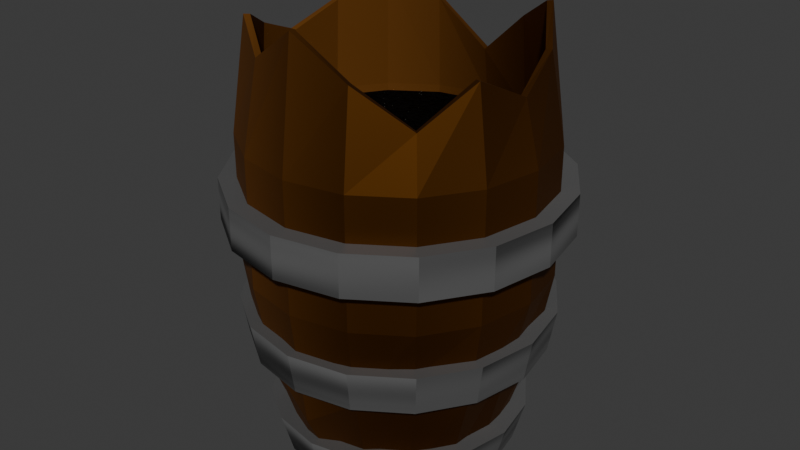 # Source: barrel_4_.blend  (saved by Blender 5.0.119; exported with 4.5.12 LTS)
import bpy
from mathutils import Matrix  # noqa: F401  (used for matrix-valued properties, if any)

bpy.ops.wm.read_factory_settings(use_empty=True)
scene = bpy.context.scene
scene.name = 'Scene'

# ---- collections
col_collection = bpy.data.collections.new('Collection'); scene.collection.children.link(col_collection)

# ---- materials (node trees are filled in below, after node groups)
mat_material_001 = bpy.data.materials.new('Material.001')
mat_material_002 = bpy.data.materials.new('Material.002')
mat_material_003 = bpy.data.materials.new('Material.003')

# ---- material node trees
mat_material_001.use_nodes = True; mat_material_001.node_tree.nodes.clear()
_N = mat_material_001.node_tree.nodes; _L = mat_material_001.node_tree.links
n0 = _N.new('ShaderNodeBsdfPrincipled'); n0.name = 'Principled BSDF'; n0.location = (-915, 111)
n0.inputs[0].default_value = (0.12, 0.04332, 0.007289, 1.0)
n0.inputs[2].default_value = 0.5648
n0.inputs[3].default_value = 1.2
n1 = _N.new('ShaderNodeOutputMaterial'); n1.name = 'Material Output'; n1.location = (216, 207)
n2 = _N.new('ShaderNodeTexWave'); n2.name = 'Wave Texture'; n2.location = (-1137, 68)
n2.width = 160
n2.inputs[1].default_value = 0.2
_L.new(n0.outputs[0], n1.inputs[0])
_L.new(n2.outputs[0], n0.inputs[1])
n1.is_active_output = True
mat_material_002.use_nodes = True; mat_material_002.node_tree.nodes.clear()
_N = mat_material_002.node_tree.nodes; _L = mat_material_002.node_tree.links
n0 = _N.new('ShaderNodeBsdfPrincipled'); n0.name = 'Principled BSDF'; n0.location = (-472, 186)
n0.inputs[0].default_value = (0.08849, 0.08849, 0.08849, 1.0)
n1 = _N.new('ShaderNodeOutputMaterial'); n1.name = 'Material Output'; n1.location = (281, 182)
n2 = _N.new('ShaderNodeTexNoise'); n2.name = 'Noise Texture'; n2.location = (-150, 71)
n2.width = 145
n2.inputs[2].default_value = 0.3
_L.new(n0.outputs[0], n1.inputs[0])
_L.new(n2.outputs[0], n1.inputs[2])
n1.is_active_output = True
mat_material_003.use_nodes = True; mat_material_003.node_tree.nodes.clear()
_N = mat_material_003.node_tree.nodes; _L = mat_material_003.node_tree.links
n0 = _N.new('ShaderNodeBsdfPrincipled'); n0.name = 'Principled BSDF'; n0.location = (-714, 130)
n0.inputs[0].default_value = (0.005239, 0.005239, 0.005239, 1.0)
n0.inputs[1].default_value = 1.0
n0.inputs[2].default_value = 1.0
n0.inputs[3].default_value = 1.0
n1 = _N.new('ShaderNodeOutputMaterial'); n1.name = 'Material Output'; n1.location = (198, 99)
n2 = _N.new('ShaderNodeTexWave'); n2.name = 'Wave Texture'; n2.location = (-297, -1)
n2.width = 160
n2.bands_direction = 'Z'
n2.inputs[1].default_value = 6.3
n2.inputs[2].default_value = 1.5
n2.inputs[3].default_value = 1.7
n2.inputs[4].default_value = 6.8
_L.new(n0.outputs[0], n1.inputs[0])
_L.new(n2.outputs[1], n1.inputs[2])
n1.is_active_output = True

# ---- world
world_world = bpy.data.worlds.new('World'); scene.world = world_world
world_world.use_nodes = True; world_world.node_tree.nodes.clear()
_N = world_world.node_tree.nodes; _L = world_world.node_tree.links
n0 = _N.new('ShaderNodeOutputWorld'); n0.name = 'World Output'; n0.location = (200, 100)
n1 = _N.new('ShaderNodeBackground'); n1.name = 'Background'; n1.location = (-200, 100)
n1.inputs[0].default_value = (0.05088, 0.05088, 0.05088, 1.0)
_L.new(n1.outputs[0], n0.inputs[0])
n0.is_active_output = True
world_world.color = (0.05088, 0.05088, 0.05088)
world_world.sun_shadow_jitter_overblur = 0.0

# ---- meshes
me_cylinder = bpy.data.meshes.new('Cylinder')
me_cylinder.from_pydata([(-5.763e-09, 0.7277, -1.783), (0.2785, 0.6723, -1.783), (0.5146, 0.5146, -1.783), (0.6723, 0.2785, -1.783), (0.7277, -4.749e-09, -1.783), (0.6723, -0.2785, -1.783), (0.5146, -0.5146, -1.783), (0.2785, -0.6723, -1.783), (-5.763e-09, -0.7277, -1.783), (-0.2785, -0.6723, -1.783), (-0.5146, -0.5146, -1.783), (-0.6723, -0.2785, -1.783), (-0.7277, -4.749e-09, -1.783), (-0.6723, 0.2785, -1.783), (-0.5146, 0.5146, -1.783), (-0.2785, 0.6723, -1.783), (7.838e-10, 0.9537, -0.7549), (9.558e-10, 1.064, -0.4585), (9.558e-10, 1.064, 0.4585), (7.838e-10, 0.9537, 0.7549), (0.365, 0.8811, 1.073), (0.4072, 0.9831, 0.4585), (0.4072, 0.9831, -0.4585), (0.365, 0.8811, -1.073), (0.6744, 0.6744, 1.269), (0.7525, 0.7525, 0.4585), (0.7525, 0.7525, -0.4585), (0.6744, 0.6744, -1.269), (0.8811, 0.365, 1.073), (0.9831, 0.4072, 0.4585), (0.9831, 0.4072, -0.4585), (0.8811, 0.365, -1.073), (0.9537, -2.78e-09, 0.8915), (1.064, 7.168e-10, 0.4585), (1.064, 7.168e-10, -0.4585), (0.9537, -2.78e-09, -0.8915), (0.8811, -0.365, 1.073), (0.9831, -0.4072, 0.4585), (0.9831, -0.4072, -0.4585), (0.8811, -0.365, -1.073), (0.6942, -0.6885, 0.8156), (0.7525, -0.7525, 0.4585), (0.7525, -0.7525, -0.4585), (0.6942, -0.6885, -0.8156), (0.365, -0.8811, 1.073), (0.4072, -0.9831, 0.4585), (0.4072, -0.9831, -0.4585), (0.365, -0.8811, -1.073), (7.838e-10, -0.9537, 1.326), (9.558e-10, -1.064, 0.4585), (9.558e-10, -1.064, -0.4585), (7.838e-10, -0.9537, -1.326), (-0.365, -0.8811, 1.073), (-0.4072, -0.9831, 0.4585), (-0.4072, -0.9831, -0.4585), (-0.365, -0.8811, -1.073), (-0.6744, -0.6744, 1.232), (-0.7525, -0.7525, 0.4585), (-0.7525, -0.7525, -0.4585), (-0.6744, -0.6744, -1.232), (-0.8811, -0.365, 1.073), (-0.9831, -0.4072, 0.4585), (-0.9831, -0.4072, -0.4585), (-0.8811, -0.365, -1.073), (-0.9537, -2.78e-09, 0.9278), (-1.064, 7.168e-10, 0.4585), (-1.064, 7.168e-10, -0.4585), (-0.9537, -2.78e-09, -0.9278), (-0.8811, 0.365, 1.073), (-0.9831, 0.4072, 0.4585), (-0.9831, 0.4072, -0.4585), (-0.8811, 0.365, -1.073), (-0.6744, 0.6744, 1.217), (-0.7525, 0.7525, 0.4585), (-0.7525, 0.7525, -0.4585), (-0.6744, 0.6744, -1.217), (-0.365, 0.8811, 1.073), (-0.4072, 0.9831, 0.4585), (-0.4072, 0.9831, -0.4585), (-0.365, 0.8811, -1.073), (-5.2e-09, 0.6567, -1.609), (0.2513, 0.6067, -1.609), (0.4644, 0.4644, -1.609), (0.6067, 0.2513, -1.609), (0.6567, -4.285e-09, -1.609), (0.6067, -0.2513, -1.609), (0.4644, -0.4644, -1.609), (0.2513, -0.6067, -1.609), (-5.2e-09, -0.6567, -1.609), (-0.2513, -0.6067, -1.609), (-0.4644, -0.4644, -1.609), (-0.6067, -0.2513, -1.609), (-0.6567, -4.285e-09, -1.609), (-0.6067, 0.2513, -1.609), (-0.4644, 0.4644, -1.609), (-0.2513, 0.6067, -1.609), (2.175e-09, 0.9113, -0.7528), (8.625e-10, 0.9603, -0.4138), (8.625e-10, 0.9603, 0.4138), (2.175e-09, 0.9113, 0.7528), (0.3487, 0.8419, 1.07), (0.3675, 0.8872, 0.4138), (0.3675, 0.8872, -0.4138), (0.3487, 0.8419, -1.07), (0.6444, 0.6444, 1.267), (0.679, 0.679, 0.4138), (0.679, 0.679, -0.4138), (0.6444, 0.6444, -1.267), (0.8419, 0.3487, 1.07), (0.8872, 0.3675, 0.4138), (0.8872, 0.3675, -0.4138), (0.8419, 0.3487, -1.07), (0.9113, -3.314e-09, 0.8893), (0.9603, 6.469e-10, 0.4138), (0.9603, 6.469e-10, -0.4138), (0.9113, -3.314e-09, -0.8893), (0.8419, -0.3487, 1.07), (0.8872, -0.3675, 0.4138), (0.8872, -0.3675, -0.4138), (0.8419, -0.3487, -1.07), (0.6642, -0.6585, 0.8134), (0.679, -0.679, 0.4138), (0.679, -0.679, -0.4138), (0.6642, -0.6585, -0.8134), (0.3487, -0.8419, 1.07), (0.3675, -0.8872, 0.4138), (0.3675, -0.8872, -0.4138), (0.3487, -0.8419, -1.07), (2.175e-09, -0.9113, 1.323), (8.625e-10, -0.9603, 0.4138), (8.625e-10, -0.9603, -0.4138), (2.175e-09, -0.9113, -1.323), (-0.3487, -0.8419, 1.07), (-0.3675, -0.8872, 0.4138), (-0.3675, -0.8872, -0.4138), (-0.3487, -0.8419, -1.07), (-0.6444, -0.6444, 1.23), (-0.679, -0.679, 0.4138), (-0.679, -0.679, -0.4138), (-0.6444, -0.6444, -1.23), (-0.8419, -0.3487, 1.07), (-0.8872, -0.3675, 0.4138), (-0.8872, -0.3675, -0.4138), (-0.8419, -0.3487, -1.07), (-0.9113, -3.314e-09, 0.9256), (-0.9603, 6.469e-10, 0.4138), (-0.9603, 6.469e-10, -0.4138), (-0.9113, -3.314e-09, -0.9256), (-0.8419, 0.3487, 1.07), (-0.8872, 0.3675, 0.4138), (-0.8872, 0.3675, -0.4138), (-0.8419, 0.3487, -1.07), (-0.6444, 0.6444, 1.215), (-0.679, 0.679, 0.4138), (-0.679, 0.679, -0.4138), (-0.6444, 0.6444, -1.215), (-0.3487, 0.8419, 1.07), (-0.3675, 0.8872, 0.4138), (-0.3675, 0.8872, -0.4138), (-0.3487, 0.8419, -1.07)], [], [(23, 27, 2, 1), (27, 31, 3, 2), (31, 35, 4, 3), (35, 39, 5, 4), (39, 43, 6, 5), (43, 47, 7, 6), (47, 51, 8, 7), (51, 55, 9, 8), (55, 59, 10, 9), (59, 63, 11, 10), (63, 67, 12, 11), (67, 71, 13, 12), (71, 75, 14, 13), (75, 79, 15, 14), (79, 16, 0, 15), (0, 1, 2, 3, 4, 5, 6, 7, 8, 9, 10, 11, 12, 13, 14, 15), (16, 23, 1, 0), (19, 20, 21, 18), (18, 21, 22, 17), (17, 22, 23, 16), (76, 19, 18, 77), (77, 18, 17, 78), (78, 17, 16, 79), (72, 76, 77, 73), (73, 77, 78, 74), (74, 78, 79, 75), (68, 72, 73, 69), (69, 73, 74, 70), (70, 74, 75, 71), (64, 68, 69, 65), (65, 69, 70, 66), (66, 70, 71, 67), (60, 64, 65, 61), (61, 65, 66, 62), (62, 66, 67, 63), (56, 60, 61, 57), (57, 61, 62, 58), (58, 62, 63, 59), (52, 56, 57, 53), (53, 57, 58, 54), (54, 58, 59, 55), (48, 52, 53, 49), (49, 53, 54, 50), (50, 54, 55, 51), (44, 48, 49, 45), (45, 49, 50, 46), (46, 50, 51, 47), (40, 44, 45, 41), (41, 45, 46, 42), (42, 46, 47, 43), (36, 40, 41, 37), (37, 41, 42, 38), (38, 42, 43, 39), (32, 36, 37, 33), (33, 37, 38, 34), (34, 38, 39, 35), (28, 32, 33, 29), (29, 33, 34, 30), (30, 34, 35, 31), (24, 28, 29, 25), (25, 29, 30, 26), (26, 30, 31, 27), (20, 24, 25, 21), (21, 25, 26, 22), (22, 26, 27, 23), (103, 107, 82, 81), (107, 111, 83, 82), (111, 115, 84, 83), (115, 119, 85, 84), (119, 123, 86, 85), (123, 127, 87, 86), (127, 131, 88, 87), (131, 135, 89, 88), (135, 139, 90, 89), (139, 143, 91, 90), (143, 147, 92, 91), (147, 151, 93, 92), (151, 155, 94, 93), (155, 159, 95, 94), (159, 96, 80, 95), (80, 81, 82, 83, 84, 85, 86, 87, 88, 89, 90, 91, 92, 93, 94, 95), (96, 103, 81, 80), (99, 100, 101, 98), (98, 101, 102, 97), (97, 102, 103, 96), (156, 99, 98, 157), (157, 98, 97, 158), (158, 97, 96, 159), (152, 156, 157, 153), (153, 157, 158, 154), (154, 158, 159, 155), (148, 152, 153, 149), (149, 153, 154, 150), (150, 154, 155, 151), (144, 148, 149, 145), (145, 149, 150, 146), (146, 150, 151, 147), (140, 144, 145, 141), (141, 145, 146, 142), (142, 146, 147, 143), (136, 140, 141, 137), (137, 141, 142, 138), (138, 142, 143, 139), (132, 136, 137, 133), (133, 137, 138, 134), (134, 138, 139, 135), (128, 132, 133, 129), (129, 133, 134, 130), (130, 134, 135, 131), (124, 128, 129, 125), (125, 129, 130, 126), (126, 130, 131, 127), (120, 124, 125, 121), (121, 125, 126, 122), (122, 126, 127, 123), (116, 120, 121, 117), (117, 121, 122, 118), (118, 122, 123, 119), (112, 116, 117, 113), (113, 117, 118, 114), (114, 118, 119, 115), (108, 112, 113, 109), (109, 113, 114, 110), (110, 114, 115, 111), (104, 108, 109, 105), (105, 109, 110, 106), (106, 110, 111, 107), (100, 104, 105, 101), (101, 105, 106, 102), (102, 106, 107, 103), (99, 156, 76, 19), (156, 152, 72, 76), (152, 148, 68, 72), (148, 144, 64, 68), (144, 140, 60, 64), (140, 136, 56, 60), (136, 132, 52, 56), (132, 128, 48, 52), (128, 124, 44, 48), (124, 120, 40, 44), (120, 116, 36, 40), (116, 112, 32, 36), (112, 108, 28, 32), (108, 104, 24, 28), (104, 100, 20, 24), (100, 99, 19, 20)])
_uv = me_cylinder.uv_layers.new(name='UVMap')
_uv.uv.foreach_set('vector', [0.9375, 0.6, 0.875, 0.6, 0.875, 0.5, 0.9375, 0.5, 0.875, 0.6, 0.8125, 0.6, 0.8125, 0.5, 0.875, 0.5, 0.8125, 0.6, 0.75, 0.6, 0.75, 0.5, 0.8125, 0.5, 0.75, 0.6, 0.6875, 0.6, 0.6875, 0.5, 0.75, 0.5, 0.6875, 0.6, 0.625, 0.6, 0.625, 0.5, 0.6875, 0.5, 0.625, 0.6, 0.5625, 0.6, 0.5625, 0.5, 0.625, 0.5, 0.5625, 0.6, 0.5, 0.6, 0.5, 0.5, 0.5625, 0.5, 0.5, 0.6, 0.4375, 0.6, 0.4375, 0.5, 0.5, 0.5, 0.4375, 0.6, 0.375, 0.6, 0.375, 0.5, 0.4375, 0.5, 0.375, 0.6, 0.3125, 0.6, 0.3125, 0.5, 0.375, 0.5, 0.3125, 0.6, 0.25, 0.6, 0.25, 0.5, 0.3125, 0.5, 0.25, 0.6, 0.1875, 0.6, 0.1875, 0.5, 0.25, 0.5, 0.1875, 0.6, 0.125, 0.6, 0.125, 0.5, 0.1875, 0.5, 0.125, 0.6, 0.0625, 0.6, 0.0625, 0.5, 0.125, 0.5, 0.0625, 0.6, 0.0, 0.6, 0.0, 0.5, 0.0625, 0.5, 0.75, 0.49, 0.8418, 0.4717, 0.9197, 0.4197, 0.9717, 0.3418, 0.99, 0.25, 0.9717, 0.1582, 0.9197, 0.08029, 0.8418, 0.02827, 0.75, 0.01, 0.6582, 0.02827, 0.5803, 0.08029, 0.5283, 0.1582, 0.51, 0.25, 0.5283, 0.3418, 0.5803, 0.4197, 0.6582, 0.4717, 1.0, 0.6, 0.9375, 0.6, 0.9375, 0.5, 1.0, 0.5, 1.0, 0.9, 0.9375, 0.9, 0.9375, 0.8, 1.0, 0.8, 1.0, 0.8, 0.9375, 0.8, 0.9375, 0.7, 1.0, 0.7, 1.0, 0.7, 0.9375, 0.7, 0.9375, 0.6, 1.0, 0.6, 0.0625, 0.9, 0.0, 0.9, 0.0, 0.8, 0.0625, 0.8, 0.0625, 0.8, 0.0, 0.8, 0.0, 0.7, 0.0625, 0.7, 0.0625, 0.7, 0.0, 0.7, 0.0, 0.6, 0.0625, 0.6, 0.125, 0.9, 0.0625, 0.9, 0.0625, 0.8, 0.125, 0.8, 0.125, 0.8, 0.0625, 0.8, 0.0625, 0.7, 0.125, 0.7, 0.125, 0.7, 0.0625, 0.7, 0.0625, 0.6, 0.125, 0.6, 0.1875, 0.9, 0.125, 0.9, 0.125, 0.8, 0.1875, 0.8, 0.1875, 0.8, 0.125, 0.8, 0.125, 0.7, 0.1875, 0.7, 0.1875, 0.7, 0.125, 0.7, 0.125, 0.6, 0.1875, 0.6, 0.25, 0.9, 0.1875, 0.9, 0.1875, 0.8, 0.25, 0.8, 0.25, 0.8, 0.1875, 0.8, 0.1875, 0.7, 0.25, 0.7, 0.25, 0.7, 0.1875, 0.7, 0.1875, 0.6, 0.25, 0.6, 0.3125, 0.9, 0.25, 0.9, 0.25, 0.8, 0.3125, 0.8, 0.3125, 0.8, 0.25, 0.8, 0.25, 0.7, 0.3125, 0.7, 0.3125, 0.7, 0.25, 0.7, 0.25, 0.6, 0.3125, 0.6, 0.375, 0.9, 0.3125, 0.9, 0.3125, 0.8, 0.375, 0.8, 0.375, 0.8, 0.3125, 0.8, 0.3125, 0.7, 0.375, 0.7, 0.375, 0.7, 0.3125, 0.7, 0.3125, 0.6, 0.375, 0.6, 0.4375, 0.9, 0.375, 0.9, 0.375, 0.8, 0.4375, 0.8, 0.4375, 0.8, 0.375, 0.8, 0.375, 0.7, 0.4375, 0.7, 0.4375, 0.7, 0.375, 0.7, 0.375, 0.6, 0.4375, 0.6, 0.5, 0.9, 0.4375, 0.9, 0.4375, 0.8, 0.5, 0.8, 0.5, 0.8, 0.4375, 0.8, 0.4375, 0.7, 0.5, 0.7, 0.5, 0.7, 0.4375, 0.7, 0.4375, 0.6, 0.5, 0.6, 0.5625, 0.9, 0.5, 0.9, 0.5, 0.8, 0.5625, 0.8, 0.5625, 0.8, 0.5, 0.8, 0.5, 0.7, 0.5625, 0.7, 0.5625, 0.7, 0.5, 0.7, 0.5, 0.6, 0.5625, 0.6, 0.625, 0.9, 0.5625, 0.9, 0.5625, 0.8, 0.625, 0.8, 0.625, 0.8, 0.5625, 0.8, 0.5625, 0.7, 0.625, 0.7, 0.625, 0.7, 0.5625, 0.7, 0.5625, 0.6, 0.625, 0.6, 0.6875, 0.9, 0.625, 0.9, 0.625, 0.8, 0.6875, 0.8, 0.6875, 0.8, 0.625, 0.8, 0.625, 0.7, 0.6875, 0.7, 0.6875, 0.7, 0.625, 0.7, 0.625, 0.6, 0.6875, 0.6, 0.75, 0.9, 0.6875, 0.9, 0.6875, 0.8, 0.75, 0.8, 0.75, 0.8, 0.6875, 0.8, 0.6875, 0.7, 0.75, 0.7, 0.75, 0.7, 0.6875, 0.7, 0.6875, 0.6, 0.75, 0.6, 0.8125, 0.9, 0.75, 0.9, 0.75, 0.8, 0.8125, 0.8, 0.8125, 0.8, 0.75, 0.8, 0.75, 0.7, 0.8125, 0.7, 0.8125, 0.7, 0.75, 0.7, 0.75, 0.6, 0.8125, 0.6, 0.875, 0.9, 0.8125, 0.9, 0.8125, 0.8, 0.875, 0.8, 0.875, 0.8, 0.8125, 0.8, 0.8125, 0.7, 0.875, 0.7, 0.875, 0.7, 0.8125, 0.7, 0.8125, 0.6, 0.875, 0.6, 0.9375, 0.9, 0.875, 0.9, 0.875, 0.8, 0.9375, 0.8, 0.9375, 0.8, 0.875, 0.8, 0.875, 0.7, 0.9375, 0.7, 0.9375, 0.7, 0.875, 0.7, 0.875, 0.6, 0.9375, 0.6, 0.9375, 0.6, 0.875, 0.6, 0.875, 0.5, 0.9375, 0.5, 0.875, 0.6, 0.8125, 0.6, 0.8125, 0.5, 0.875, 0.5, 0.8125, 0.6, 0.75, 0.6, 0.75, 0.5, 0.8125, 0.5, 0.75, 0.6, 0.6875, 0.6, 0.6875, 0.5, 0.75, 0.5, 0.6875, 0.6, 0.625, 0.6, 0.625, 0.5, 0.6875, 0.5, 0.625, 0.6, 0.5625, 0.6, 0.5625, 0.5, 0.625, 0.5, 0.5625, 0.6, 0.5, 0.6, 0.5, 0.5, 0.5625, 0.5, 0.5, 0.6, 0.4375, 0.6, 0.4375, 0.5, 0.5, 0.5, 0.4375, 0.6, 0.375, 0.6, 0.375, 0.5, 0.4375, 0.5, 0.375, 0.6, 0.3125, 0.6, 0.3125, 0.5, 0.375, 0.5, 0.3125, 0.6, 0.25, 0.6, 0.25, 0.5, 0.3125, 0.5, 0.25, 0.6, 0.1875, 0.6, 0.1875, 0.5, 0.25, 0.5, 0.1875, 0.6, 0.125, 0.6, 0.125, 0.5, 0.1875, 0.5, 0.125, 0.6, 0.0625, 0.6, 0.0625, 0.5, 0.125, 0.5, 0.0625, 0.6, 0.0, 0.6, 0.0, 0.5, 0.0625, 0.5, 0.75, 0.49, 0.8418, 0.4717, 0.9197, 0.4197, 0.9717, 0.3418, 0.99, 0.25, 0.9717, 0.1582, 0.9197, 0.08029, 0.8418, 0.02827, 0.75, 0.01, 0.6582, 0.02827, 0.5803, 0.08029, 0.5283, 0.1582, 0.51, 0.25, 0.5283, 0.3418, 0.5803, 0.4197, 0.6582, 0.4717, 1.0, 0.6, 0.9375, 0.6, 0.9375, 0.5, 1.0, 0.5, 1.0, 0.9, 0.9375, 0.9, 0.9375, 0.8, 1.0, 0.8, 1.0, 0.8, 0.9375, 0.8, 0.9375, 0.7, 1.0, 0.7, 1.0, 0.7, 0.9375, 0.7, 0.9375, 0.6, 1.0, 0.6, 0.0625, 0.9, 0.0, 0.9, 0.0, 0.8, 0.0625, 0.8, 0.0625, 0.8, 0.0, 0.8, 0.0, 0.7, 0.0625, 0.7, 0.0625, 0.7, 0.0, 0.7, 0.0, 0.6, 0.0625, 0.6, 0.125, 0.9, 0.0625, 0.9, 0.0625, 0.8, 0.125, 0.8, 0.125, 0.8, 0.0625, 0.8, 0.0625, 0.7, 0.125, 0.7, 0.125, 0.7, 0.0625, 0.7, 0.0625, 0.6, 0.125, 0.6, 0.1875, 0.9, 0.125, 0.9, 0.125, 0.8, 0.1875, 0.8, 0.1875, 0.8, 0.125, 0.8, 0.125, 0.7, 0.1875, 0.7, 0.1875, 0.7, 0.125, 0.7, 0.125, 0.6, 0.1875, 0.6, 0.25, 0.9, 0.1875, 0.9, 0.1875, 0.8, 0.25, 0.8, 0.25, 0.8, 0.1875, 0.8, 0.1875, 0.7, 0.25, 0.7, 0.25, 0.7, 0.1875, 0.7, 0.1875, 0.6, 0.25, 0.6, 0.3125, 0.9, 0.25, 0.9, 0.25, 0.8, 0.3125, 0.8, 0.3125, 0.8, 0.25, 0.8, 0.25, 0.7, 0.3125, 0.7, 0.3125, 0.7, 0.25, 0.7, 0.25, 0.6, 0.3125, 0.6, 0.375, 0.9, 0.3125, 0.9, 0.3125, 0.8, 0.375, 0.8, 0.375, 0.8, 0.3125, 0.8, 0.3125, 0.7, 0.375, 0.7, 0.375, 0.7, 0.3125, 0.7, 0.3125, 0.6, 0.375, 0.6, 0.4375, 0.9, 0.375, 0.9, 0.375, 0.8, 0.4375, 0.8, 0.4375, 0.8, 0.375, 0.8, 0.375, 0.7, 0.4375, 0.7, 0.4375, 0.7, 0.375, 0.7, 0.375, 0.6, 0.4375, 0.6, 0.5, 0.9, 0.4375, 0.9, 0.4375, 0.8, 0.5, 0.8, 0.5, 0.8, 0.4375, 0.8, 0.4375, 0.7, 0.5, 0.7, 0.5, 0.7, 0.4375, 0.7, 0.4375, 0.6, 0.5, 0.6, 0.5625, 0.9, 0.5, 0.9, 0.5, 0.8, 0.5625, 0.8, 0.5625, 0.8, 0.5, 0.8, 0.5, 0.7, 0.5625, 0.7, 0.5625, 0.7, 0.5, 0.7, 0.5, 0.6, 0.5625, 0.6, 0.625, 0.9, 0.5625, 0.9, 0.5625, 0.8, 0.625, 0.8, 0.625, 0.8, 0.5625, 0.8, 0.5625, 0.7, 0.625, 0.7, 0.625, 0.7, 0.5625, 0.7, 0.5625, 0.6, 0.625, 0.6, 0.6875, 0.9, 0.625, 0.9, 0.625, 0.8, 0.6875, 0.8, 0.6875, 0.8, 0.625, 0.8, 0.625, 0.7, 0.6875, 0.7, 0.6875, 0.7, 0.625, 0.7, 0.625, 0.6, 0.6875, 0.6, 0.75, 0.9, 0.6875, 0.9, 0.6875, 0.8, 0.75, 0.8, 0.75, 0.8, 0.6875, 0.8, 0.6875, 0.7, 0.75, 0.7, 0.75, 0.7, 0.6875, 0.7, 0.6875, 0.6, 0.75, 0.6, 0.8125, 0.9, 0.75, 0.9, 0.75, 0.8, 0.8125, 0.8, 0.8125, 0.8, 0.75, 0.8, 0.75, 0.7, 0.8125, 0.7, 0.8125, 0.7, 0.75, 0.7, 0.75, 0.6, 0.8125, 0.6, 0.875, 0.9, 0.8125, 0.9, 0.8125, 0.8, 0.875, 0.8, 0.875, 0.8, 0.8125, 0.8, 0.8125, 0.7, 0.875, 0.7, 0.875, 0.7, 0.8125, 0.7, 0.8125, 0.6, 0.875, 0.6, 0.9375, 0.9, 0.875, 0.9, 0.875, 0.8, 0.9375, 0.8, 0.9375, 0.8, 0.875, 0.8, 0.875, 0.7, 0.9375, 0.7, 0.9375, 0.7, 0.875, 0.7, 0.875, 0.6, 0.9375, 0.6, 0.0, 0.9, 0.0625, 0.9, 0.0625, 0.9, 0.0, 0.9, 0.0625, 0.9, 0.125, 0.9, 0.125, 0.9, 0.0625, 0.9, 0.125, 0.9, 0.1875, 0.9, 0.1875, 0.9, 0.125, 0.9, 0.1875, 0.9, 0.25, 0.9, 0.25, 0.9, 0.1875, 0.9, 0.25, 0.9, 0.3125, 0.9, 0.3125, 0.9, 0.25, 0.9, 0.3125, 0.9, 0.375, 0.9, 0.375, 0.9, 0.3125, 0.9, 0.375, 0.9, 0.4375, 0.9, 0.4375, 0.9, 0.375, 0.9, 0.4375, 0.9, 0.5, 0.9, 0.5, 0.9, 0.4375, 0.9, 0.5, 0.9, 0.5625, 0.9, 0.5625, 0.9, 0.5, 0.9, 0.5625, 0.9, 0.625, 0.9, 0.625, 0.9, 0.5625, 0.9, 0.625, 0.9, 0.6875, 0.9, 0.6875, 0.9, 0.625, 0.9, 0.6875, 0.9, 0.75, 0.9, 0.75, 0.9, 0.6875, 0.9, 0.75, 0.9, 0.8125, 0.9, 0.8125, 0.9, 0.75, 0.9, 0.8125, 0.9, 0.875, 0.9, 0.875, 0.9, 0.8125, 0.9, 0.875, 0.9, 0.9375, 0.9, 0.9375, 0.9, 0.875, 0.9, 0.9375, 0.9, 1.0, 0.9, 1.0, 0.9, 0.9375, 0.9])
me_cylinder.materials.append(mat_material_001)
me_cylinder.use_mirror_z = True
me_cylinder.update()
me_cylinder_001 = bpy.data.meshes.new('Cylinder.001')
me_cylinder_001.from_pydata([(0.0, 0.8818, -1.0), (0.0, 0.8818, 1.0), (0.3375, 0.8147, -1.0), (0.3375, 0.8147, 1.0), (0.6236, 0.6236, -1.0), (0.6236, 0.6236, 1.0), (0.8147, 0.3375, -1.0), (0.8147, 0.3375, 1.0), (0.8818, 0.0, -1.0), (0.8818, 0.0, 1.0), (0.8147, -0.3375, -1.0), (0.8147, -0.3375, 1.0), (0.6236, -0.6236, -1.0), (0.6236, -0.6236, 1.0), (0.3375, -0.8147, -1.0), (0.3375, -0.8147, 1.0), (0.0, -0.8818, -1.0), (0.0, -0.8818, 1.0), (-0.3375, -0.8147, -1.0), (-0.3375, -0.8147, 1.0), (-0.6236, -0.6236, -1.0), (-0.6236, -0.6236, 1.0), (-0.8147, -0.3375, -1.0), (-0.8147, -0.3375, 1.0), (-0.8818, 0.0, -1.0), (-0.8818, 0.0, 1.0), (-0.8147, 0.3375, -1.0), (-0.8147, 0.3375, 1.0), (-0.6236, 0.6236, -1.0), (-0.6236, 0.6236, 1.0), (-0.3375, 0.8147, -1.0), (-0.3375, 0.8147, 1.0), (0.0, 1.0, -1.0), (0.3827, 0.9239, -1.0), (0.3827, 0.9239, 1.0), (0.0, 1.0, 1.0), (0.7071, 0.7071, -1.0), (0.7071, 0.7071, 1.0), (0.9239, 0.3827, -1.0), (0.9239, 0.3827, 1.0), (1.0, 0.0, -1.0), (1.0, 0.0, 1.0), (0.9239, -0.3827, -1.0), (0.9239, -0.3827, 1.0), (0.7071, -0.7071, -1.0), (0.7071, -0.7071, 1.0), (0.3827, -0.9239, -1.0), (0.3827, -0.9239, 1.0), (0.0, -1.0, -1.0), (0.0, -1.0, 1.0), (-0.3827, -0.9239, -1.0), (-0.3827, -0.9239, 1.0), (-0.7071, -0.7071, -1.0), (-0.7071, -0.7071, 1.0), (-0.9239, -0.3827, -1.0), (-0.9239, -0.3827, 1.0), (-1.0, 0.0, -1.0), (-1.0, 0.0, 1.0), (-0.9239, 0.3827, -1.0), (-0.9239, 0.3827, 1.0), (-0.7071, 0.7071, -1.0), (-0.7071, 0.7071, 1.0), (-0.3827, 0.9239, -1.0), (-0.3827, 0.9239, 1.0)], [], [(34, 37, 36, 33), (37, 39, 38, 36), (39, 41, 40, 38), (41, 43, 42, 40), (43, 45, 44, 42), (45, 47, 46, 44), (47, 49, 48, 46), (49, 51, 50, 48), (51, 53, 52, 50), (53, 55, 54, 52), (55, 57, 56, 54), (57, 59, 58, 56), (59, 61, 60, 58), (61, 63, 62, 60), (63, 35, 32, 62), (35, 34, 33, 32), (2, 0, 32, 33), (1, 3, 34, 35), (4, 2, 33, 36), (3, 5, 37, 34), (6, 4, 36, 38), (5, 7, 39, 37), (8, 6, 38, 40), (7, 9, 41, 39), (10, 8, 40, 42), (9, 11, 43, 41), (12, 10, 42, 44), (11, 13, 45, 43), (14, 12, 44, 46), (13, 15, 47, 45), (16, 14, 46, 48), (15, 17, 49, 47), (18, 16, 48, 50), (17, 19, 51, 49), (20, 18, 50, 52), (19, 21, 53, 51), (22, 20, 52, 54), (21, 23, 55, 53), (24, 22, 54, 56), (23, 25, 57, 55), (26, 24, 56, 58), (25, 27, 59, 57), (28, 26, 58, 60), (27, 29, 61, 59), (30, 28, 60, 62), (29, 31, 63, 61), (0, 30, 62, 32), (31, 1, 35, 63)])
_uv = me_cylinder_001.uv_layers.new(name='UVMap')
_uv.uv.foreach_set('vector', [0.9375, 1.0, 0.875, 1.0, 0.875, 0.5, 0.9375, 0.5, 0.875, 1.0, 0.8125, 1.0, 0.8125, 0.5, 0.875, 0.5, 0.8125, 1.0, 0.75, 1.0, 0.75, 0.5, 0.8125, 0.5, 0.75, 1.0, 0.6875, 1.0, 0.6875, 0.5, 0.75, 0.5, 0.6875, 1.0, 0.625, 1.0, 0.625, 0.5, 0.6875, 0.5, 0.625, 1.0, 0.5625, 1.0, 0.5625, 0.5, 0.625, 0.5, 0.5625, 1.0, 0.5, 1.0, 0.5, 0.5, 0.5625, 0.5, 0.5, 1.0, 0.4375, 1.0, 0.4375, 0.5, 0.5, 0.5, 0.4375, 1.0, 0.375, 1.0, 0.375, 0.5, 0.4375, 0.5, 0.375, 1.0, 0.3125, 1.0, 0.3125, 0.5, 0.375, 0.5, 0.3125, 1.0, 0.25, 1.0, 0.25, 0.5, 0.3125, 0.5, 0.25, 1.0, 0.1875, 1.0, 0.1875, 0.5, 0.25, 0.5, 0.1875, 1.0, 0.125, 1.0, 0.125, 0.5, 0.1875, 0.5, 0.125, 1.0, 0.0625, 1.0, 0.0625, 0.5, 0.125, 0.5, 0.0625, 1.0, 0.0, 1.0, 0.0, 0.5, 0.0625, 0.5, 1.0, 1.0, 0.9375, 1.0, 0.9375, 0.5, 1.0, 0.5, 0.831, 0.4455, 0.75, 0.4616, 0.75, 0.49, 0.8418, 0.4717, 0.25, 0.4616, 0.331, 0.4455, 0.3418, 0.4717, 0.25, 0.49, 0.8997, 0.3997, 0.831, 0.4455, 0.8418, 0.4717, 0.9197, 0.4197, 0.331, 0.4455, 0.3997, 0.3997, 0.4197, 0.4197, 0.3418, 0.4717, 0.9455, 0.331, 0.8997, 0.3997, 0.9197, 0.4197, 0.9717, 0.3418, 0.3997, 0.3997, 0.4455, 0.331, 0.4717, 0.3418, 0.4197, 0.4197, 0.9616, 0.25, 0.9455, 0.331, 0.9717, 0.3418, 0.99, 0.25, 0.4455, 0.331, 0.4616, 0.25, 0.49, 0.25, 0.4717, 0.3418, 0.9455, 0.169, 0.9616, 0.25, 0.99, 0.25, 0.9717, 0.1582, 0.4616, 0.25, 0.4455, 0.169, 0.4717, 0.1582, 0.49, 0.25, 0.8997, 0.1003, 0.9455, 0.169, 0.9717, 0.1582, 0.9197, 0.08029, 0.4455, 0.169, 0.3997, 0.1003, 0.4197, 0.08029, 0.4717, 0.1582, 0.831, 0.05447, 0.8997, 0.1003, 0.9197, 0.08029, 0.8418, 0.02827, 0.3997, 0.1003, 0.331, 0.05447, 0.3418, 0.02827, 0.4197, 0.08029, 0.75, 0.03836, 0.831, 0.05447, 0.8418, 0.02827, 0.75, 0.01, 0.331, 0.05447, 0.25, 0.03836, 0.25, 0.01, 0.3418, 0.02827, 0.669, 0.05447, 0.75, 0.03836, 0.75, 0.01, 0.6582, 0.02827, 0.25, 0.03836, 0.169, 0.05447, 0.1582, 0.02827, 0.25, 0.01, 0.6003, 0.1003, 0.669, 0.05447, 0.6582, 0.02827, 0.5803, 0.08029, 0.169, 0.05447, 0.1003, 0.1003, 0.08029, 0.08029, 0.1582, 0.02827, 0.5545, 0.169, 0.6003, 0.1003, 0.5803, 0.08029, 0.5283, 0.1582, 0.1003, 0.1003, 0.05447, 0.169, 0.02827, 0.1582, 0.08029, 0.08029, 0.5384, 0.25, 0.5545, 0.169, 0.5283, 0.1582, 0.51, 0.25, 0.05447, 0.169, 0.03836, 0.25, 0.01, 0.25, 0.02827, 0.1582, 0.5545, 0.331, 0.5384, 0.25, 0.51, 0.25, 0.5283, 0.3418, 0.03836, 0.25, 0.05447, 0.331, 0.02827, 0.3418, 0.01, 0.25, 0.6003, 0.3997, 0.5545, 0.331, 0.5283, 0.3418, 0.5803, 0.4197, 0.05447, 0.331, 0.1003, 0.3997, 0.08029, 0.4197, 0.02827, 0.3418, 0.669, 0.4455, 0.6003, 0.3997, 0.5803, 0.4197, 0.6582, 0.4717, 0.1003, 0.3997, 0.169, 0.4455, 0.1582, 0.4717, 0.08029, 0.4197, 0.75, 0.4616, 0.669, 0.4455, 0.6582, 0.4717, 0.75, 0.49, 0.169, 0.4455, 0.25, 0.4616, 0.25, 0.49, 0.1582, 0.4717])
me_cylinder_001.materials.append(mat_material_002)
me_cylinder_001.update()
me_cylinder_007 = bpy.data.meshes.new('Cylinder.007')
me_cylinder_007.from_pydata([(0.0, 0.8954, -1.0), (-8.906e-10, 0.8476, 1.0), (0.3427, 0.8273, -1.0), (0.3244, 0.7831, 1.0), (0.6332, 0.6332, -1.0), (0.5994, 0.5994, 1.0), (0.8273, 0.3427, -1.0), (0.7831, 0.3244, 1.0), (0.8954, 0.0, -1.0), (0.8476, 3.238e-10, 1.0), (0.8273, -0.3427, -1.0), (0.7831, -0.3244, 1.0), (0.6332, -0.6332, -1.0), (0.5994, -0.5994, 1.0), (0.3427, -0.8273, -1.0), (0.3244, -0.7831, 1.0), (0.0, -0.8954, -1.0), (-8.906e-10, -0.8476, 1.0), (-0.3427, -0.8273, -1.0), (-0.3244, -0.7831, 1.0), (-0.6332, -0.6332, -1.0), (-0.5994, -0.5994, 1.0), (-0.8273, -0.3427, -1.0), (-0.7831, -0.3244, 1.0), (-0.8954, 0.0, -1.0), (-0.8476, 3.238e-10, 1.0), (-0.8273, 0.3427, -1.0), (-0.7831, 0.3244, 1.0), (-0.6332, 0.6332, -1.0), (-0.5994, 0.5994, 1.0), (-0.3427, 0.8273, -1.0), (-0.3244, 0.7831, 1.0), (0.0, 1.0, -1.0), (0.3827, 0.9239, -1.0), (0.3644, 0.8797, 1.0), (-8.906e-10, 0.9522, 1.0), (0.7071, 0.7071, -1.0), (0.6733, 0.6733, 1.0), (0.9239, 0.3827, -1.0), (0.8797, 0.3644, 1.0), (1.0, 0.0, -1.0), (0.9522, 3.238e-10, 1.0), (0.9239, -0.3827, -1.0), (0.8797, -0.3644, 1.0), (0.7071, -0.7071, -1.0), (0.6733, -0.6733, 1.0), (0.3827, -0.9239, -1.0), (0.3644, -0.8797, 1.0), (0.0, -1.0, -1.0), (-8.906e-10, -0.9522, 1.0), (-0.3827, -0.9239, -1.0), (-0.3644, -0.8797, 1.0), (-0.7071, -0.7071, -1.0), (-0.6733, -0.6733, 1.0), (-0.9239, -0.3827, -1.0), (-0.8797, -0.3644, 1.0), (-1.0, 0.0, -1.0), (-0.9522, 3.238e-10, 1.0), (-0.9239, 0.3827, -1.0), (-0.8797, 0.3644, 1.0), (-0.7071, 0.7071, -1.0), (-0.6733, 0.6733, 1.0), (-0.3827, 0.9239, -1.0), (-0.3644, 0.8797, 1.0)], [], [(34, 37, 36, 33), (37, 39, 38, 36), (39, 41, 40, 38), (41, 43, 42, 40), (43, 45, 44, 42), (45, 47, 46, 44), (47, 49, 48, 46), (49, 51, 50, 48), (51, 53, 52, 50), (53, 55, 54, 52), (55, 57, 56, 54), (57, 59, 58, 56), (59, 61, 60, 58), (61, 63, 62, 60), (63, 35, 32, 62), (35, 34, 33, 32), (2, 0, 32, 33), (1, 3, 34, 35), (4, 2, 33, 36), (3, 5, 37, 34), (6, 4, 36, 38), (5, 7, 39, 37), (8, 6, 38, 40), (7, 9, 41, 39), (10, 8, 40, 42), (9, 11, 43, 41), (12, 10, 42, 44), (11, 13, 45, 43), (14, 12, 44, 46), (13, 15, 47, 45), (16, 14, 46, 48), (15, 17, 49, 47), (18, 16, 48, 50), (17, 19, 51, 49), (20, 18, 50, 52), (19, 21, 53, 51), (22, 20, 52, 54), (21, 23, 55, 53), (24, 22, 54, 56), (23, 25, 57, 55), (26, 24, 56, 58), (25, 27, 59, 57), (28, 26, 58, 60), (27, 29, 61, 59), (30, 28, 60, 62), (29, 31, 63, 61), (0, 30, 62, 32), (31, 1, 35, 63)])
_uv = me_cylinder_007.uv_layers.new(name='UVMap')
_uv.uv.foreach_set('vector', [0.9375, 1.0, 0.875, 1.0, 0.875, 0.5, 0.9375, 0.5, 0.875, 1.0, 0.8125, 1.0, 0.8125, 0.5, 0.875, 0.5, 0.8125, 1.0, 0.75, 1.0, 0.75, 0.5, 0.8125, 0.5, 0.75, 1.0, 0.6875, 1.0, 0.6875, 0.5, 0.75, 0.5, 0.6875, 1.0, 0.625, 1.0, 0.625, 0.5, 0.6875, 0.5, 0.625, 1.0, 0.5625, 1.0, 0.5625, 0.5, 0.625, 0.5, 0.5625, 1.0, 0.5, 1.0, 0.5, 0.5, 0.5625, 0.5, 0.5, 1.0, 0.4375, 1.0, 0.4375, 0.5, 0.5, 0.5, 0.4375, 1.0, 0.375, 1.0, 0.375, 0.5, 0.4375, 0.5, 0.375, 1.0, 0.3125, 1.0, 0.3125, 0.5, 0.375, 0.5, 0.3125, 1.0, 0.25, 1.0, 0.25, 0.5, 0.3125, 0.5, 0.25, 1.0, 0.1875, 1.0, 0.1875, 0.5, 0.25, 0.5, 0.1875, 1.0, 0.125, 1.0, 0.125, 0.5, 0.1875, 0.5, 0.125, 1.0, 0.0625, 1.0, 0.0625, 0.5, 0.125, 0.5, 0.0625, 1.0, 0.0, 1.0, 0.0, 0.5, 0.0625, 0.5, 1.0, 1.0, 0.9375, 1.0, 0.9375, 0.5, 1.0, 0.5, 0.8322, 0.4485, 0.75, 0.4649, 0.75, 0.49, 0.8418, 0.4717, 0.25, 0.4636, 0.3318, 0.4474, 0.3418, 0.4717, 0.25, 0.49, 0.902, 0.402, 0.8322, 0.4485, 0.8418, 0.4717, 0.9197, 0.4197, 0.3318, 0.4474, 0.4011, 0.4011, 0.4197, 0.4197, 0.3418, 0.4717, 0.9485, 0.3322, 0.902, 0.402, 0.9197, 0.4197, 0.9717, 0.3418, 0.4011, 0.4011, 0.4474, 0.3318, 0.4717, 0.3418, 0.4197, 0.4197, 0.9649, 0.25, 0.9485, 0.3322, 0.9717, 0.3418, 0.99, 0.25, 0.4474, 0.3318, 0.4636, 0.25, 0.49, 0.25, 0.4717, 0.3418, 0.9485, 0.1678, 0.9649, 0.25, 0.99, 0.25, 0.9717, 0.1582, 0.4636, 0.25, 0.4474, 0.1682, 0.4717, 0.1582, 0.49, 0.25, 0.902, 0.09804, 0.9485, 0.1678, 0.9717, 0.1582, 0.9197, 0.08029, 0.4474, 0.1682, 0.4011, 0.09893, 0.4197, 0.08029, 0.4717, 0.1582, 0.8322, 0.05145, 0.902, 0.09804, 0.9197, 0.08029, 0.8418, 0.02827, 0.4011, 0.09893, 0.3318, 0.05262, 0.3418, 0.02827, 0.4197, 0.08029, 0.75, 0.03509, 0.8322, 0.05145, 0.8418, 0.02827, 0.75, 0.01, 0.3318, 0.05262, 0.25, 0.03635, 0.25, 0.01, 0.3418, 0.02827, 0.6678, 0.05145, 0.75, 0.03509, 0.75, 0.01, 0.6582, 0.02827, 0.25, 0.03635, 0.1682, 0.05262, 0.1582, 0.02827, 0.25, 0.01, 0.598, 0.09804, 0.6678, 0.05145, 0.6582, 0.02827, 0.5803, 0.08029, 0.1682, 0.05262, 0.09893, 0.09893, 0.08029, 0.08029, 0.1582, 0.02827, 0.5515, 0.1678, 0.598, 0.09804, 0.5803, 0.08029, 0.5283, 0.1582, 0.09893, 0.09893, 0.05262, 0.1682, 0.02827, 0.1582, 0.08029, 0.08029, 0.5351, 0.25, 0.5515, 0.1678, 0.5283, 0.1582, 0.51, 0.25, 0.05262, 0.1682, 0.03635, 0.25, 0.01, 0.25, 0.02827, 0.1582, 0.5515, 0.3322, 0.5351, 0.25, 0.51, 0.25, 0.5283, 0.3418, 0.03635, 0.25, 0.05262, 0.3318, 0.02827, 0.3418, 0.01, 0.25, 0.598, 0.402, 0.5515, 0.3322, 0.5283, 0.3418, 0.5803, 0.4197, 0.05262, 0.3318, 0.09893, 0.4011, 0.08029, 0.4197, 0.02827, 0.3418, 0.6678, 0.4485, 0.598, 0.402, 0.5803, 0.4197, 0.6582, 0.4717, 0.09893, 0.4011, 0.1682, 0.4474, 0.1582, 0.4717, 0.08029, 0.4197, 0.75, 0.4649, 0.6678, 0.4485, 0.6582, 0.4717, 0.75, 0.49, 0.1682, 0.4474, 0.25, 0.4636, 0.25, 0.49, 0.1582, 0.4717])
me_cylinder_007.materials.append(mat_material_002)
me_cylinder_007.update()
me_cylinder_008 = bpy.data.meshes.new('Cylinder.008')
me_cylinder_008.from_pydata([(-4.698e-10, 0.7819, -1.0), (0.0, 0.7862, 1.0), (0.2992, 0.7224, -1.0), (0.3009, 0.7263, 1.0), (0.5529, 0.5529, -1.0), (0.5559, 0.5559, 1.0), (0.7224, 0.2992, -1.0), (0.7263, 0.3009, 1.0), (0.7819, 5.198e-10, -1.0), (0.7862, -7.496e-10, 1.0), (0.7224, -0.2992, -1.0), (0.7263, -0.3009, 1.0), (0.5529, -0.5529, -1.0), (0.5559, -0.5559, 1.0), (0.2992, -0.7224, -1.0), (0.3009, -0.7263, 1.0), (-4.698e-10, -0.7819, -1.0), (0.0, -0.7862, 1.0), (-0.2992, -0.7224, -1.0), (-0.3009, -0.7263, 1.0), (-0.5529, -0.5529, -1.0), (-0.5559, -0.5559, 1.0), (-0.7224, -0.2992, -1.0), (-0.7263, -0.3009, 1.0), (-0.7819, 5.198e-10, -1.0), (-0.7862, -7.496e-10, 1.0), (-0.7224, 0.2992, -1.0), (-0.7263, 0.3009, 1.0), (-0.5529, 0.5529, -1.0), (-0.5559, 0.5559, 1.0), (-0.2992, 0.7224, -1.0), (-0.3009, 0.7263, 1.0), (0.3578, 0.8638, 1.0), (1.346e-10, 0.935, 1.0), (0.6611, 0.6611, 1.0), (0.8638, 0.3578, 1.0), (0.935, -2.691e-10, 1.0), (0.8638, -0.3578, 1.0), (0.6611, -0.6611, 1.0), (0.3578, -0.8638, 1.0), (1.346e-10, -0.935, 1.0), (-0.3578, -0.8638, 1.0), (-0.6611, -0.6611, 1.0), (-0.8638, -0.3578, 1.0), (-0.935, -2.691e-10, 1.0), (-0.8638, 0.3578, 1.0), (-0.6611, 0.6611, 1.0), (-0.3578, 0.8638, 1.0), (0.3009, 0.7263, 0.388), (1.606e-09, 0.7862, 0.388), (0.5559, 0.5559, 0.388), (0.7263, 0.3009, 0.388), (0.7862, -7.496e-10, 0.388), (0.7263, -0.3009, 0.388), (0.5559, -0.5559, 0.388), (0.3009, -0.7263, 0.388), (1.606e-09, -0.7862, 0.388), (-0.3009, -0.7263, 0.388), (-0.5559, -0.5559, 0.388), (-0.7263, -0.3009, 0.388), (-0.7862, -7.496e-10, 0.388), (-0.7263, 0.3009, 0.388), (-0.5559, 0.5559, 0.388), (-0.3009, 0.7263, 0.388), (-5.568e-11, 1.027, -1.0), (0.393, 0.9487, -1.0), (0.7261, 0.7261, -1.0), (0.9487, 0.393, -1.0), (1.027, 1.114e-10, -1.0), (0.9487, -0.393, -1.0), (0.7261, -0.7261, -1.0), (0.393, -0.9487, -1.0), (-5.568e-11, -1.027, -1.0), (-0.393, -0.9487, -1.0), (-0.7261, -0.7261, -1.0), (-0.9487, -0.393, -1.0), (-1.027, 1.114e-10, -1.0), (-0.9487, 0.393, -1.0), (-0.7261, 0.7261, -1.0), (-0.393, 0.9487, -1.0)], [], [(32, 34, 66, 65), (34, 35, 67, 66), (35, 36, 68, 67), (36, 37, 69, 68), (37, 38, 70, 69), (38, 39, 71, 70), (39, 40, 72, 71), (40, 41, 73, 72), (41, 42, 74, 73), (42, 43, 75, 74), (43, 44, 76, 75), (44, 45, 77, 76), (45, 46, 78, 77), (46, 47, 79, 78), (47, 33, 64, 79), (7, 5, 50, 51), (33, 32, 65, 64), (1, 3, 32, 33), (3, 5, 34, 32), (5, 7, 35, 34), (7, 9, 36, 35), (9, 11, 37, 36), (11, 13, 38, 37), (13, 15, 39, 38), (15, 17, 40, 39), (17, 19, 41, 40), (19, 21, 42, 41), (21, 23, 43, 42), (23, 25, 44, 43), (25, 27, 45, 44), (27, 29, 46, 45), (29, 31, 47, 46), (31, 1, 33, 47), (23, 21, 58, 59), (9, 7, 51, 52), (25, 23, 59, 60), (11, 9, 52, 53), (27, 25, 60, 61), (13, 11, 53, 54), (29, 27, 61, 62), (15, 13, 54, 55), (31, 29, 62, 63), (17, 15, 55, 56), (3, 1, 49, 48), (1, 31, 63, 49), (19, 17, 56, 57), (5, 3, 48, 50), (21, 19, 57, 58), (2, 0, 64, 65), (4, 2, 65, 66), (6, 4, 66, 67), (8, 6, 67, 68), (10, 8, 68, 69), (12, 10, 69, 70), (14, 12, 70, 71), (16, 14, 71, 72), (18, 16, 72, 73), (20, 18, 73, 74), (22, 20, 74, 75), (24, 22, 75, 76), (26, 24, 76, 77), (28, 26, 77, 78), (30, 28, 78, 79), (0, 30, 79, 64)])
_uv = me_cylinder_008.uv_layers.new(name='UVMap')
_uv.uv.foreach_set('vector', [0.9375, 1.0, 0.875, 1.0, 0.875, 0.5, 0.9375, 0.5, 0.875, 1.0, 0.8125, 1.0, 0.8125, 0.5, 0.875, 0.5, 0.8125, 1.0, 0.75, 1.0, 0.75, 0.5, 0.8125, 0.5, 0.75, 1.0, 0.6875, 1.0, 0.6875, 0.5, 0.75, 0.5, 0.6875, 1.0, 0.625, 1.0, 0.625, 0.5, 0.6875, 0.5, 0.625, 1.0, 0.5625, 1.0, 0.5625, 0.5, 0.625, 0.5, 0.5625, 1.0, 0.5, 1.0, 0.5, 0.5, 0.5625, 0.5, 0.5, 1.0, 0.4375, 1.0, 0.4375, 0.5, 0.5, 0.5, 0.4375, 1.0, 0.375, 1.0, 0.375, 0.5, 0.4375, 0.5, 0.375, 1.0, 0.3125, 1.0, 0.3125, 0.5, 0.375, 0.5, 0.3125, 1.0, 0.25, 1.0, 0.25, 0.5, 0.3125, 0.5, 0.25, 1.0, 0.1875, 1.0, 0.1875, 0.5, 0.25, 0.5, 0.1875, 1.0, 0.125, 1.0, 0.125, 0.5, 0.1875, 0.5, 0.125, 1.0, 0.0625, 1.0, 0.0625, 0.5, 0.125, 0.5, 0.0625, 1.0, 0.0, 1.0, 0.0, 0.5, 0.0625, 0.5, 0.4417, 0.3294, 0.3967, 0.3967, 0.3967, 0.3967, 0.4417, 0.3294, 1.0, 1.0, 0.9375, 1.0, 0.9375, 0.5, 1.0, 0.5, 0.25, 0.4575, 0.3294, 0.4417, 0.3418, 0.4717, 0.25, 0.49, 0.3294, 0.4417, 0.3967, 0.3967, 0.4197, 0.4197, 0.3418, 0.4717, 0.3967, 0.3967, 0.4417, 0.3294, 0.4717, 0.3418, 0.4197, 0.4197, 0.4417, 0.3294, 0.4575, 0.25, 0.49, 0.25, 0.4717, 0.3418, 0.4575, 0.25, 0.4417, 0.1706, 0.4717, 0.1582, 0.49, 0.25, 0.4417, 0.1706, 0.3967, 0.1033, 0.4197, 0.08029, 0.4717, 0.1582, 0.3967, 0.1033, 0.3294, 0.05832, 0.3418, 0.02827, 0.4197, 0.08029, 0.3294, 0.05832, 0.25, 0.04253, 0.25, 0.01, 0.3418, 0.02827, 0.25, 0.04253, 0.1706, 0.05832, 0.1582, 0.02827, 0.25, 0.01, 0.1706, 0.05832, 0.1033, 0.1033, 0.08029, 0.08029, 0.1582, 0.02827, 0.1033, 0.1033, 0.05832, 0.1706, 0.02827, 0.1582, 0.08029, 0.08029, 0.05832, 0.1706, 0.04253, 0.25, 0.01, 0.25, 0.02827, 0.1582, 0.04253, 0.25, 0.05832, 0.3294, 0.02827, 0.3418, 0.01, 0.25, 0.05832, 0.3294, 0.1033, 0.3967, 0.08029, 0.4197, 0.02827, 0.3418, 0.1033, 0.3967, 0.1706, 0.4417, 0.1582, 0.4717, 0.08029, 0.4197, 0.1706, 0.4417, 0.25, 0.4575, 0.25, 0.49, 0.1582, 0.4717, 0.05832, 0.1706, 0.1033, 0.1033, 0.1033, 0.1033, 0.05832, 0.1706, 0.4575, 0.25, 0.4417, 0.3294, 0.4417, 0.3294, 0.4575, 0.25, 0.04253, 0.25, 0.05832, 0.1706, 0.05832, 0.1706, 0.04253, 0.25, 0.4417, 0.1706, 0.4575, 0.25, 0.4575, 0.25, 0.4417, 0.1706, 0.05832, 0.3294, 0.04253, 0.25, 0.04253, 0.25, 0.05832, 0.3294, 0.3967, 0.1033, 0.4417, 0.1706, 0.4417, 0.1706, 0.3967, 0.1033, 0.1033, 0.3967, 0.05832, 0.3294, 0.05832, 0.3294, 0.1033, 0.3967, 0.3294, 0.05832, 0.3967, 0.1033, 0.3967, 0.1033, 0.3294, 0.05832, 0.1706, 0.4417, 0.1033, 0.3967, 0.1033, 0.3967, 0.1706, 0.4417, 0.25, 0.04253, 0.3294, 0.05832, 0.3294, 0.05832, 0.25, 0.04253, 0.3294, 0.4417, 0.25, 0.4575, 0.25, 0.4575, 0.3294, 0.4417, 0.25, 0.4575, 0.1706, 0.4417, 0.1706, 0.4417, 0.25, 0.4575, 0.1706, 0.05832, 0.25, 0.04253, 0.25, 0.04253, 0.1706, 0.05832, 0.3967, 0.3967, 0.3294, 0.4417, 0.3294, 0.4417, 0.3967, 0.3967, 0.1033, 0.1033, 0.1706, 0.05832, 0.1706, 0.05832, 0.1033, 0.1033, 0.8278, 0.4379, 0.75, 0.4534, 0.75, 0.49, 0.8418, 0.4717, 0.8938, 0.3938, 0.8278, 0.4379, 0.8418, 0.4717, 0.9197, 0.4197, 0.9379, 0.3278, 0.8938, 0.3938, 0.9197, 0.4197, 0.9717, 0.3418, 0.9534, 0.25, 0.9379, 0.3278, 0.9717, 0.3418, 0.99, 0.25, 0.9379, 0.1722, 0.9534, 0.25, 0.99, 0.25, 0.9717, 0.1582, 0.8938, 0.1062, 0.9379, 0.1722, 0.9717, 0.1582, 0.9197, 0.08029, 0.8278, 0.06211, 0.8938, 0.1062, 0.9197, 0.08029, 0.8418, 0.02827, 0.75, 0.04663, 0.8278, 0.06211, 0.8418, 0.02827, 0.75, 0.01, 0.6722, 0.06211, 0.75, 0.04663, 0.75, 0.01, 0.6582, 0.02827, 0.6062, 0.1062, 0.6722, 0.06211, 0.6582, 0.02827, 0.5803, 0.08029, 0.5621, 0.1722, 0.6062, 0.1062, 0.5803, 0.08029, 0.5283, 0.1582, 0.5466, 0.25, 0.5621, 0.1722, 0.5283, 0.1582, 0.51, 0.25, 0.5621, 0.3278, 0.5466, 0.25, 0.51, 0.25, 0.5283, 0.3418, 0.6062, 0.3938, 0.5621, 0.3278, 0.5283, 0.3418, 0.5803, 0.4197, 0.6722, 0.4379, 0.6062, 0.3938, 0.5803, 0.4197, 0.6582, 0.4717, 0.75, 0.4534, 0.6722, 0.4379, 0.6582, 0.4717, 0.75, 0.49])
me_cylinder_008.materials.append(mat_material_002)
me_cylinder_008.update()
me_cylinder_002 = bpy.data.meshes.new('Cylinder.002')
me_cylinder_002.from_pydata([(0.0, 1.0, 1.0), (0.1951, 0.9808, 1.0), (0.3827, 0.9239, 1.0), (0.5556, 0.8315, 1.0), (0.7071, 0.7071, 1.0), (0.8315, 0.5556, 1.0), (0.9239, 0.3827, 1.0), (0.9808, 0.1951, 1.0), (1.0, 0.0, 1.0), (0.9808, -0.1951, 1.0), (0.9239, -0.3827, 1.0), (0.8315, -0.5556, 1.0), (0.7071, -0.7071, 1.0), (0.5556, -0.8315, 1.0), (0.3827, -0.9239, 1.0), (0.1951, -0.9808, 1.0), (0.0, -1.0, 1.0), (-0.1951, -0.9808, 1.0), (-0.3827, -0.9239, 1.0), (-0.5556, -0.8315, 1.0), (-0.7071, -0.7071, 1.0), (-0.8315, -0.5556, 1.0), (-0.9239, -0.3827, 1.0), (-0.9808, -0.1951, 1.0), (-1.0, 0.0, 1.0), (-0.9808, 0.1951, 1.0), (-0.9239, 0.3827, 1.0), (-0.8315, 0.5556, 1.0), (-0.7071, 0.7071, 1.0), (-0.5556, 0.8315, 1.0), (-0.3827, 0.9239, 1.0), (-0.1951, 0.9808, 1.0)], [], [(1, 0, 31, 30, 29, 28, 27, 26, 25, 24, 23, 22, 21, 20, 19, 18, 17, 16, 15, 14, 13, 12, 11, 10, 9, 8, 7, 6, 5, 4, 3, 2)])
_uv = me_cylinder_002.uv_layers.new(name='UVMap')
_uv.uv.foreach_set('vector', [0.2968, 0.4854, 0.25, 0.49, 0.2032, 0.4854, 0.1582, 0.4717, 0.1167, 0.4496, 0.08029, 0.4197, 0.05045, 0.3833, 0.02827, 0.3418, 0.01461, 0.2968, 0.01, 0.25, 0.01461, 0.2032, 0.02827, 0.1582, 0.05045, 0.1167, 0.08029, 0.08029, 0.1167, 0.05045, 0.1582, 0.02827, 0.2032, 0.01461, 0.25, 0.01, 0.2968, 0.01461, 0.3418, 0.02827, 0.3833, 0.05045, 0.4197, 0.08029, 0.4496, 0.1167, 0.4717, 0.1582, 0.4854, 0.2032, 0.49, 0.25, 0.4854, 0.2968, 0.4717, 0.3418, 0.4496, 0.3833, 0.4197, 0.4197, 0.3833, 0.4496, 0.3418, 0.4717])
me_cylinder_002.materials.append(mat_material_003)
me_cylinder_002.update()

# ---- objects
ob_cylinder = bpy.data.objects.new('Cylinder', me_cylinder)
ob_cylinder_001 = bpy.data.objects.new('Cylinder.001', me_cylinder_001)
ob_cylinder_005 = bpy.data.objects.new('Cylinder.005', me_cylinder_007)
ob_cylinder_003 = bpy.data.objects.new('Cylinder.003', me_cylinder_008)
ob_cylinder_002 = bpy.data.objects.new('Cylinder.002', me_cylinder_002)

# ---- transforms, parenting, visibility, modifiers, constraints
ob_cylinder.location = (0.0, 0.0, 0.0)
ob_cylinder.use_mesh_mirror_z = True
ob_cylinder_001.location = (0.0, 0.0, 0.0)
ob_cylinder_001.scale = (1.187, 1.187, 0.15)
ob_cylinder_005.location = (0.0, 0.0, -0.8867)
ob_cylinder_005.rotation_euler = (0.0, 3.142, 0.0)
ob_cylinder_005.scale = (1.1, 1.1, 0.15)
ob_cylinder_003.location = (0.0, 0.0, -1.676)
ob_cylinder_003.rotation_euler = (0.0, 3.142, 0.0)
ob_cylinder_003.scale = (0.9, 0.9, 0.15)
ob_cylinder_002.location = (0.01755, 0.006392, -0.6236)
ob_cylinder_002.scale = (0.983, 0.983, 0.983)

# ---- collection membership
col_collection.objects.link(ob_cylinder)
col_collection.objects.link(ob_cylinder_001)
col_collection.objects.link(ob_cylinder_005)
col_collection.objects.link(ob_cylinder_003)
col_collection.objects.link(ob_cylinder_002)

# ---- scene / render settings (as saved in the file)
scene.frame_start = 1; scene.frame_end = 250; scene.frame_set(1)
scene.render.engine = 'BLENDER_EEVEE_NEXT'
scene.render.bake_bias = 0.0
scene.render.bake_samples = 0
scene.cycles.sampling_pattern = 'TABULATED_SOBOL'
scene.eevee.use_volume_custom_range = False
bpy.context.view_layer.update()

# ---- added for rendering (the .blend has no active camera and no usable light): camera, sun
cam_auto = bpy.data.cameras.new('AutoCamera')
cam_auto.lens = 50.0
cam_auto.sensor_width = 36.0
cam_auto.clip_end = 1000.0
ob_auto_camera = bpy.data.objects.new('AutoCamera', cam_auto)
scene.collection.objects.link(ob_auto_camera)
ob_auto_camera.location = (4.26121, -5.11345, 3.15864)
ob_auto_camera.rotation_euler = (1.09748, -7.21219e-08, 0.694738)
scene.camera = ob_auto_camera
light_auto_sun = bpy.data.lights.new('AutoSun', 'SUN')
light_auto_sun.energy = 3.0
light_auto_sun.angle = 0.0523599
ob_auto_sun = bpy.data.objects.new('AutoSun', light_auto_sun)
scene.collection.objects.link(ob_auto_sun)
ob_auto_sun.rotation_euler = (0.872665, 0.174533, 0.523599)
bpy.context.view_layer.update()
